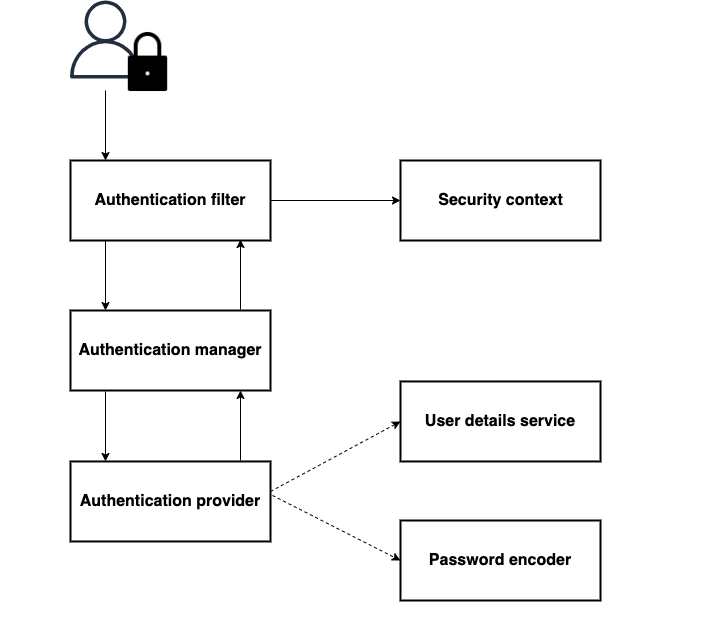

The diagram above was exported from draw.io. Its source (the exported page's mxGraphModel, read from the mxfile embedded in the PNG):
<mxGraphModel dx="1186" dy="764" grid="1" gridSize="10" guides="1" tooltips="1" connect="1" arrows="1" fold="1" page="1" pageScale="1" pageWidth="827" pageHeight="1169" math="0" shadow="0">
  <root>
    <mxCell id="0" />
    <mxCell id="1" parent="0" />
    <mxCell id="0_PqNhP7MZ1f8zbqcQ0X-2" value="" style="outlineConnect=0;fontColor=#232F3E;gradientColor=none;fillColor=#232F3E;strokeColor=none;dashed=0;verticalLabelPosition=bottom;verticalAlign=top;align=center;html=1;fontSize=12;fontStyle=0;aspect=fixed;pointerEvents=1;shape=mxgraph.aws4.user;" parent="1" vertex="1">
      <mxGeometry x="66" width="78" height="78" as="geometry" />
    </mxCell>
    <mxCell id="0_PqNhP7MZ1f8zbqcQ0X-5" value="" style="shape=image;html=1;verticalAlign=top;verticalLabelPosition=bottom;labelBackgroundColor=#ffffff;imageAspect=0;aspect=fixed;image=https://cdn4.iconfinder.com/data/icons/user-interface-glyph-5/32/Padlock-128.png;strokeWidth=1;" parent="1" vertex="1">
      <mxGeometry x="116" y="30" width="63" height="63" as="geometry" />
    </mxCell>
    <mxCell id="0_PqNhP7MZ1f8zbqcQ0X-7" value="" style="rounded=0;whiteSpace=wrap;html=1;strokeWidth=2;" parent="1" vertex="1">
      <mxGeometry x="70" y="160" width="200" height="80" as="geometry" />
    </mxCell>
    <mxCell id="0_PqNhP7MZ1f8zbqcQ0X-8" value="&lt;font style=&quot;font-size: 16px&quot;&gt;&lt;b&gt;Authentication filter&lt;/b&gt;&lt;/font&gt;" style="text;html=1;strokeColor=none;fillColor=none;align=center;verticalAlign=middle;whiteSpace=wrap;rounded=0;" parent="1" vertex="1">
      <mxGeometry x="85" y="190" width="170" height="20" as="geometry" />
    </mxCell>
    <mxCell id="0_PqNhP7MZ1f8zbqcQ0X-9" value="" style="endArrow=classic;html=1;entryX=0.445;entryY=0;entryDx=0;entryDy=0;entryPerimeter=0;" parent="1" edge="1">
      <mxGeometry width="50" height="50" relative="1" as="geometry">
        <mxPoint x="105" y="90" as="sourcePoint" />
        <mxPoint x="105" y="160" as="targetPoint" />
      </mxGeometry>
    </mxCell>
    <mxCell id="0_PqNhP7MZ1f8zbqcQ0X-10" value="" style="rounded=0;whiteSpace=wrap;html=1;strokeWidth=2;" parent="1" vertex="1">
      <mxGeometry x="70" y="310" width="200" height="80" as="geometry" />
    </mxCell>
    <mxCell id="0_PqNhP7MZ1f8zbqcQ0X-11" value="&lt;b&gt;&lt;font style=&quot;font-size: 16px&quot;&gt;Authentication manager&lt;/font&gt;&lt;/b&gt;" style="text;html=1;strokeColor=none;fillColor=none;align=center;verticalAlign=middle;whiteSpace=wrap;rounded=0;" parent="1" vertex="1">
      <mxGeometry x="75" y="340" width="190" height="20" as="geometry" />
    </mxCell>
    <mxCell id="0_PqNhP7MZ1f8zbqcQ0X-12" value="" style="endArrow=classic;html=1;entryX=0.445;entryY=0;entryDx=0;entryDy=0;entryPerimeter=0;" parent="1" edge="1">
      <mxGeometry width="50" height="50" relative="1" as="geometry">
        <mxPoint x="105" y="240" as="sourcePoint" />
        <mxPoint x="105" y="310" as="targetPoint" />
      </mxGeometry>
    </mxCell>
    <mxCell id="0_PqNhP7MZ1f8zbqcQ0X-13" value="" style="endArrow=classic;html=1;entryX=0.85;entryY=0.988;entryDx=0;entryDy=0;entryPerimeter=0;" parent="1" target="0_PqNhP7MZ1f8zbqcQ0X-7" edge="1">
      <mxGeometry width="50" height="50" relative="1" as="geometry">
        <mxPoint x="240" y="309" as="sourcePoint" />
        <mxPoint x="340" y="250" as="targetPoint" />
      </mxGeometry>
    </mxCell>
    <mxCell id="0_PqNhP7MZ1f8zbqcQ0X-14" value="" style="rounded=0;whiteSpace=wrap;html=1;strokeWidth=2;" parent="1" vertex="1">
      <mxGeometry x="70" y="460.96000000000004" width="200" height="80" as="geometry" />
    </mxCell>
    <mxCell id="0_PqNhP7MZ1f8zbqcQ0X-15" value="&lt;b&gt;&lt;font style=&quot;font-size: 16px&quot;&gt;Authentication provider&lt;/font&gt;&lt;/b&gt;" style="text;html=1;strokeColor=none;fillColor=none;align=center;verticalAlign=middle;whiteSpace=wrap;rounded=0;" parent="1" vertex="1">
      <mxGeometry x="75" y="490.96" width="190" height="20" as="geometry" />
    </mxCell>
    <mxCell id="0_PqNhP7MZ1f8zbqcQ0X-16" value="" style="endArrow=classic;html=1;entryX=0.445;entryY=0;entryDx=0;entryDy=0;entryPerimeter=0;" parent="1" edge="1">
      <mxGeometry width="50" height="50" relative="1" as="geometry">
        <mxPoint x="105" y="390.96000000000004" as="sourcePoint" />
        <mxPoint x="105" y="460.96000000000004" as="targetPoint" />
      </mxGeometry>
    </mxCell>
    <mxCell id="0_PqNhP7MZ1f8zbqcQ0X-17" value="" style="endArrow=classic;html=1;entryX=0.85;entryY=0.988;entryDx=0;entryDy=0;entryPerimeter=0;" parent="1" edge="1">
      <mxGeometry width="50" height="50" relative="1" as="geometry">
        <mxPoint x="240" y="459.96000000000004" as="sourcePoint" />
        <mxPoint x="240" y="390" as="targetPoint" />
      </mxGeometry>
    </mxCell>
    <mxCell id="0_PqNhP7MZ1f8zbqcQ0X-20" value="" style="endArrow=classic;html=1;exitX=1;exitY=0.5;exitDx=0;exitDy=0;entryX=0;entryY=0.5;entryDx=0;entryDy=0;" parent="1" source="0_PqNhP7MZ1f8zbqcQ0X-7" edge="1">
      <mxGeometry width="50" height="50" relative="1" as="geometry">
        <mxPoint x="320" y="225" as="sourcePoint" />
        <mxPoint x="400" y="200" as="targetPoint" />
      </mxGeometry>
    </mxCell>
    <mxCell id="0_PqNhP7MZ1f8zbqcQ0X-22" value="" style="rounded=0;whiteSpace=wrap;html=1;strokeWidth=2;" parent="1" vertex="1">
      <mxGeometry x="400" y="160" width="200" height="80" as="geometry" />
    </mxCell>
    <mxCell id="0_PqNhP7MZ1f8zbqcQ0X-23" value="&lt;b&gt;&lt;font style=&quot;font-size: 16px&quot;&gt;Security context&lt;/font&gt;&lt;/b&gt;" style="text;html=1;strokeColor=none;fillColor=none;align=center;verticalAlign=middle;whiteSpace=wrap;rounded=0;" parent="1" vertex="1">
      <mxGeometry x="434.75" y="190" width="130.5" height="20" as="geometry" />
    </mxCell>
    <mxCell id="0_PqNhP7MZ1f8zbqcQ0X-26" value="" style="rounded=0;whiteSpace=wrap;html=1;strokeWidth=2;" parent="1" vertex="1">
      <mxGeometry x="400" y="380.96" width="200" height="80" as="geometry" />
    </mxCell>
    <mxCell id="0_PqNhP7MZ1f8zbqcQ0X-27" value="&lt;b&gt;&lt;font style=&quot;font-size: 16px&quot;&gt;User details service&lt;/font&gt;&lt;/b&gt;" style="text;html=1;strokeColor=none;fillColor=none;align=center;verticalAlign=middle;whiteSpace=wrap;rounded=0;" parent="1" vertex="1">
      <mxGeometry x="420" y="410.96" width="160" height="20" as="geometry" />
    </mxCell>
    <mxCell id="0_PqNhP7MZ1f8zbqcQ0X-28" value="" style="rounded=0;whiteSpace=wrap;html=1;strokeWidth=2;" parent="1" vertex="1">
      <mxGeometry x="400" y="520" width="200" height="80" as="geometry" />
    </mxCell>
    <mxCell id="0_PqNhP7MZ1f8zbqcQ0X-29" value="&lt;b&gt;&lt;font style=&quot;font-size: 16px&quot;&gt;Password encoder&lt;/font&gt;&lt;/b&gt;" style="text;html=1;strokeColor=none;fillColor=none;align=center;verticalAlign=middle;whiteSpace=wrap;rounded=0;" parent="1" vertex="1">
      <mxGeometry x="425" y="550" width="150" height="20" as="geometry" />
    </mxCell>
    <mxCell id="0_PqNhP7MZ1f8zbqcQ0X-30" value="" style="html=1;labelBackgroundColor=#ffffff;startArrow=none;startFill=0;startSize=6;endArrow=classic;endFill=1;endSize=6;jettySize=auto;orthogonalLoop=1;strokeWidth=1;dashed=1;fontSize=14;entryX=0;entryY=0.5;entryDx=0;entryDy=0;" parent="1" target="0_PqNhP7MZ1f8zbqcQ0X-26" edge="1">
      <mxGeometry width="60" height="60" relative="1" as="geometry">
        <mxPoint x="270" y="491" as="sourcePoint" />
        <mxPoint x="330" y="430.96" as="targetPoint" />
      </mxGeometry>
    </mxCell>
    <mxCell id="0_PqNhP7MZ1f8zbqcQ0X-31" value="" style="html=1;labelBackgroundColor=#ffffff;startArrow=none;startFill=0;startSize=6;endArrow=classic;endFill=1;endSize=6;jettySize=auto;orthogonalLoop=1;strokeWidth=1;dashed=1;fontSize=14;exitX=1.01;exitY=0.425;exitDx=0;exitDy=0;exitPerimeter=0;entryX=0;entryY=0.5;entryDx=0;entryDy=0;" parent="1" source="0_PqNhP7MZ1f8zbqcQ0X-14" target="0_PqNhP7MZ1f8zbqcQ0X-28" edge="1">
      <mxGeometry width="60" height="60" relative="1" as="geometry">
        <mxPoint x="330" y="530.96" as="sourcePoint" />
        <mxPoint x="390" y="470.96000000000004" as="targetPoint" />
      </mxGeometry>
    </mxCell>
    <mxCell id="HI2tdHUnhqmTiIlX1_GO-1" value="" style="rounded=0;whiteSpace=wrap;html=1;fillColor=none;strokeColor=none;" vertex="1" parent="1">
      <mxGeometry width="720" height="640" as="geometry" />
    </mxCell>
  </root>
</mxGraphModel>